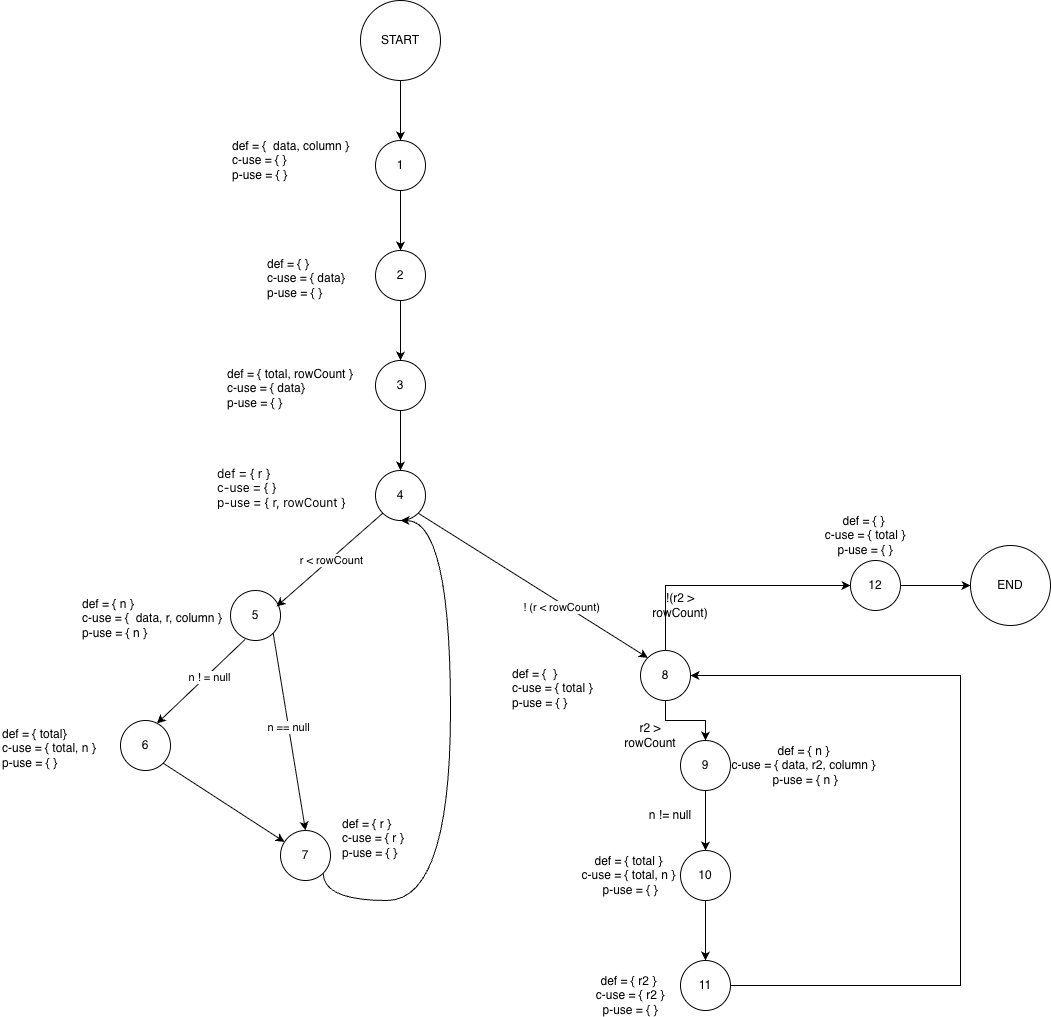

The diagram above was exported from draw.io. Its source (the exported page's mxGraphModel, read from the mxfile embedded in the PNG):
<mxGraphModel dx="1952" dy="1214" grid="1" gridSize="10" guides="1" tooltips="1" connect="1" arrows="1" fold="1" page="1" pageScale="1" pageWidth="850" pageHeight="1100" math="0" shadow="0">
  <root>
    <mxCell id="0" />
    <mxCell id="1" parent="0" />
    <mxCell id="BNPUOEVRWNWzoZTyE-aK-1" parent="1" style="ellipse;whiteSpace=wrap;html=1;aspect=fixed;" value="START" vertex="1">
      <mxGeometry height="80" width="80" x="360" y="70" as="geometry" />
    </mxCell>
    <mxCell id="BNPUOEVRWNWzoZTyE-aK-2" parent="1" style="ellipse;whiteSpace=wrap;html=1;aspect=fixed;" value="1" vertex="1">
      <mxGeometry height="50" width="50" x="375" y="210" as="geometry" />
    </mxCell>
    <mxCell id="BNPUOEVRWNWzoZTyE-aK-3" parent="1" style="ellipse;whiteSpace=wrap;html=1;aspect=fixed;" value="2" vertex="1">
      <mxGeometry height="50" width="50" x="375" y="320" as="geometry" />
    </mxCell>
    <mxCell id="BNPUOEVRWNWzoZTyE-aK-4" parent="1" style="ellipse;whiteSpace=wrap;html=1;aspect=fixed;" value="3" vertex="1">
      <mxGeometry height="50" width="50" x="375" y="430" as="geometry" />
    </mxCell>
    <mxCell id="BNPUOEVRWNWzoZTyE-aK-5" parent="1" style="ellipse;whiteSpace=wrap;html=1;aspect=fixed;" value="4" vertex="1">
      <mxGeometry height="50" width="50" x="375" y="540" as="geometry" />
    </mxCell>
    <mxCell id="BNPUOEVRWNWzoZTyE-aK-6" parent="1" style="ellipse;whiteSpace=wrap;html=1;aspect=fixed;" value="5" vertex="1">
      <mxGeometry height="50" width="50" x="230" y="660" as="geometry" />
    </mxCell>
    <mxCell id="G4bWUOfaILl6L8sU2LmI-3" edge="1" parent="1" source="BNPUOEVRWNWzoZTyE-aK-7" style="edgeStyle=orthogonalEdgeStyle;rounded=0;orthogonalLoop=1;jettySize=auto;html=1;exitX=0.5;exitY=1;exitDx=0;exitDy=0;entryX=0.5;entryY=0;entryDx=0;entryDy=0;" target="G4bWUOfaILl6L8sU2LmI-2">
      <mxGeometry relative="1" as="geometry" />
    </mxCell>
    <mxCell id="G4bWUOfaILl6L8sU2LmI-20" edge="1" parent="1" source="BNPUOEVRWNWzoZTyE-aK-7" style="edgeStyle=orthogonalEdgeStyle;rounded=0;orthogonalLoop=1;jettySize=auto;html=1;exitX=0.5;exitY=0;exitDx=0;exitDy=0;entryX=0;entryY=0.5;entryDx=0;entryDy=0;" target="G4bWUOfaILl6L8sU2LmI-19">
      <mxGeometry relative="1" as="geometry" />
    </mxCell>
    <mxCell id="BNPUOEVRWNWzoZTyE-aK-7" parent="1" style="ellipse;whiteSpace=wrap;html=1;aspect=fixed;" value="8" vertex="1">
      <mxGeometry height="50" width="50" x="640" y="720" as="geometry" />
    </mxCell>
    <mxCell id="BNPUOEVRWNWzoZTyE-aK-8" parent="1" style="ellipse;whiteSpace=wrap;html=1;aspect=fixed;" value="6" vertex="1">
      <mxGeometry height="50" width="50" x="120" y="790" as="geometry" />
    </mxCell>
    <mxCell id="BNPUOEVRWNWzoZTyE-aK-9" parent="1" style="ellipse;whiteSpace=wrap;html=1;aspect=fixed;" value="7" vertex="1">
      <mxGeometry height="50" width="50" x="280" y="900" as="geometry" />
    </mxCell>
    <mxCell id="BNPUOEVRWNWzoZTyE-aK-10" edge="1" parent="1" source="BNPUOEVRWNWzoZTyE-aK-1" style="endArrow=classic;html=1;rounded=0;exitX=0.5;exitY=1;exitDx=0;exitDy=0;entryX=0.5;entryY=0;entryDx=0;entryDy=0;" target="BNPUOEVRWNWzoZTyE-aK-2" value="">
      <mxGeometry height="50" relative="1" width="50" as="geometry">
        <mxPoint x="340" y="390" as="sourcePoint" />
        <mxPoint x="400" y="200" as="targetPoint" />
      </mxGeometry>
    </mxCell>
    <mxCell id="BNPUOEVRWNWzoZTyE-aK-11" edge="1" parent="1" style="endArrow=classic;html=1;rounded=0;entryX=0.5;entryY=0;entryDx=0;entryDy=0;" target="BNPUOEVRWNWzoZTyE-aK-3" value="">
      <mxGeometry height="50" relative="1" width="50" as="geometry">
        <mxPoint x="400" y="260" as="sourcePoint" />
        <mxPoint x="450" y="210" as="targetPoint" />
      </mxGeometry>
    </mxCell>
    <mxCell id="BNPUOEVRWNWzoZTyE-aK-12" edge="1" parent="1" source="BNPUOEVRWNWzoZTyE-aK-3" style="endArrow=classic;html=1;rounded=0;exitX=0.5;exitY=1;exitDx=0;exitDy=0;entryX=0.5;entryY=0;entryDx=0;entryDy=0;" target="BNPUOEVRWNWzoZTyE-aK-4" value="">
      <mxGeometry height="50" relative="1" width="50" as="geometry">
        <mxPoint x="420" y="390" as="sourcePoint" />
        <mxPoint x="470" y="340" as="targetPoint" />
      </mxGeometry>
    </mxCell>
    <mxCell id="BNPUOEVRWNWzoZTyE-aK-14" edge="1" parent="1" source="BNPUOEVRWNWzoZTyE-aK-5" style="endArrow=classic;html=1;rounded=0;exitX=0;exitY=1;exitDx=0;exitDy=0;" value="">
      <mxGeometry height="50" relative="1" width="50" as="geometry">
        <mxPoint x="350" y="680" as="sourcePoint" />
        <mxPoint x="276" y="676" as="targetPoint" />
      </mxGeometry>
    </mxCell>
    <mxCell id="BNPUOEVRWNWzoZTyE-aK-27" connectable="0" parent="BNPUOEVRWNWzoZTyE-aK-14" style="edgeLabel;html=1;align=center;verticalAlign=middle;resizable=0;points=[];" value="r &amp;lt; rowCount" vertex="1">
      <mxGeometry relative="1" x="-0.0174" y="1" as="geometry">
        <mxPoint y="-1" as="offset" />
      </mxGeometry>
    </mxCell>
    <mxCell id="BNPUOEVRWNWzoZTyE-aK-15" edge="1" parent="1" source="BNPUOEVRWNWzoZTyE-aK-5" style="endArrow=classic;html=1;rounded=0;exitX=1;exitY=1;exitDx=0;exitDy=0;entryX=0;entryY=0;entryDx=0;entryDy=0;" target="BNPUOEVRWNWzoZTyE-aK-7" value="">
      <mxGeometry height="50" relative="1" width="50" as="geometry">
        <mxPoint x="370" y="680" as="sourcePoint" />
        <mxPoint x="320" y="730" as="targetPoint" />
      </mxGeometry>
    </mxCell>
    <mxCell id="BNPUOEVRWNWzoZTyE-aK-28" connectable="0" parent="BNPUOEVRWNWzoZTyE-aK-15" style="edgeLabel;html=1;align=center;verticalAlign=middle;resizable=0;points=[];" value="! (r &amp;lt; rowCount)" vertex="1">
      <mxGeometry relative="1" x="0.2469" y="-3" as="geometry">
        <mxPoint as="offset" />
      </mxGeometry>
    </mxCell>
    <mxCell id="BNPUOEVRWNWzoZTyE-aK-16" edge="1" parent="1" source="BNPUOEVRWNWzoZTyE-aK-6" style="endArrow=classic;html=1;rounded=0;exitX=0.29;exitY=0.98;exitDx=0;exitDy=0;exitPerimeter=0;entryX=0.73;entryY=0.06;entryDx=0;entryDy=0;entryPerimeter=0;" target="BNPUOEVRWNWzoZTyE-aK-8" value="">
      <mxGeometry height="50" relative="1" width="50" as="geometry">
        <mxPoint x="290" y="720" as="sourcePoint" />
        <mxPoint x="240" y="770" as="targetPoint" />
      </mxGeometry>
    </mxCell>
    <mxCell id="BNPUOEVRWNWzoZTyE-aK-30" connectable="0" parent="BNPUOEVRWNWzoZTyE-aK-16" style="edgeLabel;html=1;align=center;verticalAlign=middle;resizable=0;points=[];" value="n ! = null" vertex="1">
      <mxGeometry relative="1" x="-0.14" y="1" as="geometry">
        <mxPoint as="offset" />
      </mxGeometry>
    </mxCell>
    <mxCell id="BNPUOEVRWNWzoZTyE-aK-17" edge="1" parent="1" source="BNPUOEVRWNWzoZTyE-aK-6" style="endArrow=classic;html=1;rounded=0;exitX=1;exitY=1;exitDx=0;exitDy=0;entryX=0.5;entryY=0;entryDx=0;entryDy=0;" target="BNPUOEVRWNWzoZTyE-aK-9" value="">
      <mxGeometry height="50" relative="1" width="50" as="geometry">
        <mxPoint x="280" y="770" as="sourcePoint" />
        <mxPoint x="240" y="860" as="targetPoint" />
      </mxGeometry>
    </mxCell>
    <mxCell id="BNPUOEVRWNWzoZTyE-aK-32" connectable="0" parent="BNPUOEVRWNWzoZTyE-aK-17" style="edgeLabel;html=1;align=center;verticalAlign=middle;resizable=0;points=[];" value="n == null" vertex="1">
      <mxGeometry relative="1" x="-0.0664" y="-1" as="geometry">
        <mxPoint as="offset" />
      </mxGeometry>
    </mxCell>
    <mxCell id="BNPUOEVRWNWzoZTyE-aK-18" edge="1" parent="1" source="BNPUOEVRWNWzoZTyE-aK-8" style="endArrow=classic;html=1;rounded=0;exitX=1;exitY=1;exitDx=0;exitDy=0;" target="BNPUOEVRWNWzoZTyE-aK-9" value="">
      <mxGeometry height="50" relative="1" width="50" as="geometry">
        <mxPoint x="240" y="860" as="sourcePoint" />
        <mxPoint x="290" y="810" as="targetPoint" />
      </mxGeometry>
    </mxCell>
    <mxCell id="BNPUOEVRWNWzoZTyE-aK-19" parent="1" style="ellipse;whiteSpace=wrap;html=1;aspect=fixed;" value="END" vertex="1">
      <mxGeometry height="80" width="80" x="970" y="615" as="geometry" />
    </mxCell>
    <mxCell id="BNPUOEVRWNWzoZTyE-aK-21" edge="1" parent="1" source="BNPUOEVRWNWzoZTyE-aK-9" style="curved=1;endArrow=classic;html=1;rounded=0;edgeStyle=orthogonalEdgeStyle;entryX=0.5;entryY=1;entryDx=0;entryDy=0;exitX=1;exitY=1;exitDx=0;exitDy=0;" target="BNPUOEVRWNWzoZTyE-aK-5" value="">
      <mxGeometry height="50" relative="1" width="50" as="geometry">
        <Array as="points">
          <mxPoint x="323" y="970" />
          <mxPoint x="450" y="970" />
          <mxPoint x="450" y="590" />
        </Array>
        <mxPoint x="400" y="960" as="sourcePoint" />
        <mxPoint x="470" y="630" as="targetPoint" />
      </mxGeometry>
    </mxCell>
    <mxCell id="BNPUOEVRWNWzoZTyE-aK-22" edge="1" parent="1" source="BNPUOEVRWNWzoZTyE-aK-4" style="endArrow=classic;html=1;rounded=0;exitX=0.5;exitY=1;exitDx=0;exitDy=0;entryX=0.5;entryY=0;entryDx=0;entryDy=0;" target="BNPUOEVRWNWzoZTyE-aK-5" value="">
      <mxGeometry height="50" relative="1" width="50" as="geometry">
        <mxPoint x="440" y="570" as="sourcePoint" />
        <mxPoint x="490" y="520" as="targetPoint" />
      </mxGeometry>
    </mxCell>
    <mxCell id="BNPUOEVRWNWzoZTyE-aK-23" parent="1" style="text;html=1;whiteSpace=wrap;strokeColor=none;fillColor=none;align=left;verticalAlign=middle;rounded=0;" value="&lt;span style=&quot;&quot;&gt;def = {&amp;nbsp; data, column }&amp;nbsp;&lt;/span&gt;&lt;br style=&quot;&quot;&gt;&lt;span style=&quot;&quot;&gt;c-use = { }&lt;/span&gt;&lt;br style=&quot;&quot;&gt;&lt;span style=&quot;&quot;&gt;p-use = { }&lt;/span&gt;" vertex="1">
      <mxGeometry height="60" width="140" x="230" y="200" as="geometry" />
    </mxCell>
    <mxCell id="BNPUOEVRWNWzoZTyE-aK-24" parent="1" style="text;whiteSpace=wrap;html=1;" value="def = { } &lt;br&gt;c-use = {&amp;nbsp;data}&lt;br&gt;p-use = { }" vertex="1">
      <mxGeometry height="70" width="100" x="265" y="320" as="geometry" />
    </mxCell>
    <mxCell id="BNPUOEVRWNWzoZTyE-aK-25" parent="1" style="text;whiteSpace=wrap;html=1;" value="def = { total, rowCount } &lt;br&gt;c-use = { data}&lt;br&gt;p-use = { }" vertex="1">
      <mxGeometry height="70" width="150" x="225" y="430" as="geometry" />
    </mxCell>
    <mxCell id="BNPUOEVRWNWzoZTyE-aK-26" parent="1" style="text;whiteSpace=wrap;html=1;" value="&lt;font face=&quot;Anthropic Sans, -apple-system, system-ui, Segoe UI, sans-serif&quot;&gt;def = { r }&amp;nbsp;&lt;/font&gt;&lt;div&gt;&lt;font face=&quot;Anthropic Sans, -apple-system, system-ui, Segoe UI, sans-serif&quot;&gt;c-use = { }&amp;nbsp;&lt;/font&gt;&lt;/div&gt;&lt;div&gt;&lt;font face=&quot;Anthropic Sans, -apple-system, system-ui, Segoe UI, sans-serif&quot;&gt;p-use = { r, rowCount }&lt;/font&gt;&lt;div&gt;&lt;/div&gt;&lt;div&gt;&lt;div&gt;&lt;/div&gt;&lt;div&gt;&lt;/div&gt;&lt;/div&gt;&lt;/div&gt;" vertex="1">
      <mxGeometry height="70" width="150" x="215" y="530" as="geometry" />
    </mxCell>
    <mxCell id="BNPUOEVRWNWzoZTyE-aK-29" parent="1" style="text;whiteSpace=wrap;html=1;" value="def = { n } &lt;br&gt;c-use = {&amp;nbsp; data, r, column }&lt;br&gt;p-use = { n }" vertex="1">
      <mxGeometry height="70" width="150" x="80" y="660" as="geometry" />
    </mxCell>
    <mxCell id="BNPUOEVRWNWzoZTyE-aK-31" parent="1" style="text;whiteSpace=wrap;html=1;" value="def = { total} &lt;br&gt;c-use = { total, n }&lt;br&gt;p-use = { }" vertex="1">
      <mxGeometry height="70" width="150" y="790" as="geometry" />
    </mxCell>
    <mxCell id="BNPUOEVRWNWzoZTyE-aK-33" parent="1" style="text;whiteSpace=wrap;html=1;" value="def = { r } &lt;br&gt;c-use = { r }&lt;br&gt;p-use = { }" vertex="1">
      <mxGeometry height="70" width="150" x="340" y="880" as="geometry" />
    </mxCell>
    <mxCell id="BNPUOEVRWNWzoZTyE-aK-34" parent="1" style="text;whiteSpace=wrap;html=1;" value="def = {&amp;nbsp; } &lt;br&gt;c-use = { total }&lt;br&gt;p-use = { }" vertex="1">
      <mxGeometry height="70" width="110" x="510" y="730" as="geometry" />
    </mxCell>
    <mxCell id="G4bWUOfaILl6L8sU2LmI-8" edge="1" parent="1" source="G4bWUOfaILl6L8sU2LmI-2" style="edgeStyle=orthogonalEdgeStyle;rounded=0;orthogonalLoop=1;jettySize=auto;html=1;exitX=0.5;exitY=1;exitDx=0;exitDy=0;" target="G4bWUOfaILl6L8sU2LmI-7">
      <mxGeometry relative="1" as="geometry" />
    </mxCell>
    <mxCell id="G4bWUOfaILl6L8sU2LmI-2" parent="1" style="ellipse;whiteSpace=wrap;html=1;aspect=fixed;" value="9" vertex="1">
      <mxGeometry height="50" width="50" x="680" y="810" as="geometry" />
    </mxCell>
    <mxCell id="G4bWUOfaILl6L8sU2LmI-5" parent="1" style="text;html=1;whiteSpace=wrap;strokeColor=none;fillColor=none;align=center;verticalAlign=middle;rounded=0;" value="r2 &amp;gt; rowCount" vertex="1">
      <mxGeometry height="30" width="60" x="620" y="790" as="geometry" />
    </mxCell>
    <mxCell id="G4bWUOfaILl6L8sU2LmI-6" parent="1" style="text;html=1;whiteSpace=wrap;strokeColor=none;fillColor=none;align=center;verticalAlign=middle;rounded=0;" value="def = { n }&amp;nbsp;&lt;div&gt;c-use = { data, r2, column }&amp;nbsp;&lt;/div&gt;&lt;div&gt;p-use = { n }&lt;/div&gt;" vertex="1">
      <mxGeometry height="50" width="150" x="730" y="810" as="geometry" />
    </mxCell>
    <mxCell id="G4bWUOfaILl6L8sU2LmI-13" edge="1" parent="1" source="G4bWUOfaILl6L8sU2LmI-7" style="edgeStyle=orthogonalEdgeStyle;rounded=0;orthogonalLoop=1;jettySize=auto;html=1;exitX=0.5;exitY=1;exitDx=0;exitDy=0;entryX=0.5;entryY=0;entryDx=0;entryDy=0;" target="G4bWUOfaILl6L8sU2LmI-12">
      <mxGeometry relative="1" as="geometry" />
    </mxCell>
    <mxCell id="G4bWUOfaILl6L8sU2LmI-7" parent="1" style="ellipse;whiteSpace=wrap;html=1;aspect=fixed;" value="10" vertex="1">
      <mxGeometry height="50" width="50" x="680" y="920" as="geometry" />
    </mxCell>
    <mxCell id="G4bWUOfaILl6L8sU2LmI-10" parent="1" style="text;html=1;whiteSpace=wrap;strokeColor=none;fillColor=none;align=center;verticalAlign=middle;rounded=0;" value="n != null" vertex="1">
      <mxGeometry height="30" width="60" x="640" y="870" as="geometry" />
    </mxCell>
    <mxCell id="G4bWUOfaILl6L8sU2LmI-11" parent="1" style="text;html=1;whiteSpace=wrap;strokeColor=none;fillColor=none;align=center;verticalAlign=middle;rounded=0;" value="def = { total }&amp;nbsp;&lt;div&gt;c-use = { total, n }&amp;nbsp;&lt;/div&gt;&lt;div&gt;p-use = { }&lt;/div&gt;" vertex="1">
      <mxGeometry height="30" width="120" x="570" y="930" as="geometry" />
    </mxCell>
    <mxCell id="G4bWUOfaILl6L8sU2LmI-17" edge="1" parent="1" source="G4bWUOfaILl6L8sU2LmI-12" style="edgeStyle=orthogonalEdgeStyle;rounded=0;orthogonalLoop=1;jettySize=auto;html=1;exitX=1;exitY=0.5;exitDx=0;exitDy=0;entryX=1;entryY=0.5;entryDx=0;entryDy=0;" target="BNPUOEVRWNWzoZTyE-aK-7">
      <mxGeometry relative="1" as="geometry">
        <Array as="points">
          <mxPoint x="960" y="1055" />
          <mxPoint x="960" y="745" />
        </Array>
      </mxGeometry>
    </mxCell>
    <mxCell id="G4bWUOfaILl6L8sU2LmI-12" parent="1" style="ellipse;whiteSpace=wrap;html=1;aspect=fixed;" value="11" vertex="1">
      <mxGeometry height="50" width="50" x="680" y="1030" as="geometry" />
    </mxCell>
    <mxCell id="G4bWUOfaILl6L8sU2LmI-14" parent="1" style="text;html=1;whiteSpace=wrap;strokeColor=none;fillColor=none;align=center;verticalAlign=middle;rounded=0;" value="def = { r2 }&amp;nbsp;&lt;div&gt;c-use = { r2 } p-use = { }&lt;/div&gt;" vertex="1">
      <mxGeometry height="30" width="80" x="590" y="1050" as="geometry" />
    </mxCell>
    <mxCell id="G4bWUOfaILl6L8sU2LmI-26" edge="1" parent="1" source="G4bWUOfaILl6L8sU2LmI-19" style="edgeStyle=orthogonalEdgeStyle;rounded=0;orthogonalLoop=1;jettySize=auto;html=1;exitX=1;exitY=0.5;exitDx=0;exitDy=0;entryX=0;entryY=0.5;entryDx=0;entryDy=0;" target="BNPUOEVRWNWzoZTyE-aK-19">
      <mxGeometry relative="1" as="geometry" />
    </mxCell>
    <mxCell id="G4bWUOfaILl6L8sU2LmI-19" parent="1" style="ellipse;whiteSpace=wrap;html=1;aspect=fixed;" value="12" vertex="1">
      <mxGeometry height="50" width="50" x="850" y="630" as="geometry" />
    </mxCell>
    <mxCell id="G4bWUOfaILl6L8sU2LmI-21" parent="1" style="text;html=1;whiteSpace=wrap;strokeColor=none;fillColor=none;align=center;verticalAlign=middle;rounded=0;" value="def = { }&amp;nbsp;&lt;div&gt;c-use = { total } p-use = { }&lt;/div&gt;" vertex="1">
      <mxGeometry height="30" width="90" x="820" y="590" as="geometry" />
    </mxCell>
    <mxCell id="G4bWUOfaILl6L8sU2LmI-24" parent="1" style="text;html=1;whiteSpace=wrap;strokeColor=none;fillColor=none;align=center;verticalAlign=middle;rounded=0;" value="!(r2 &amp;gt; rowCount)" vertex="1">
      <mxGeometry height="30" width="60" x="650" y="660" as="geometry" />
    </mxCell>
  </root>
</mxGraphModel>